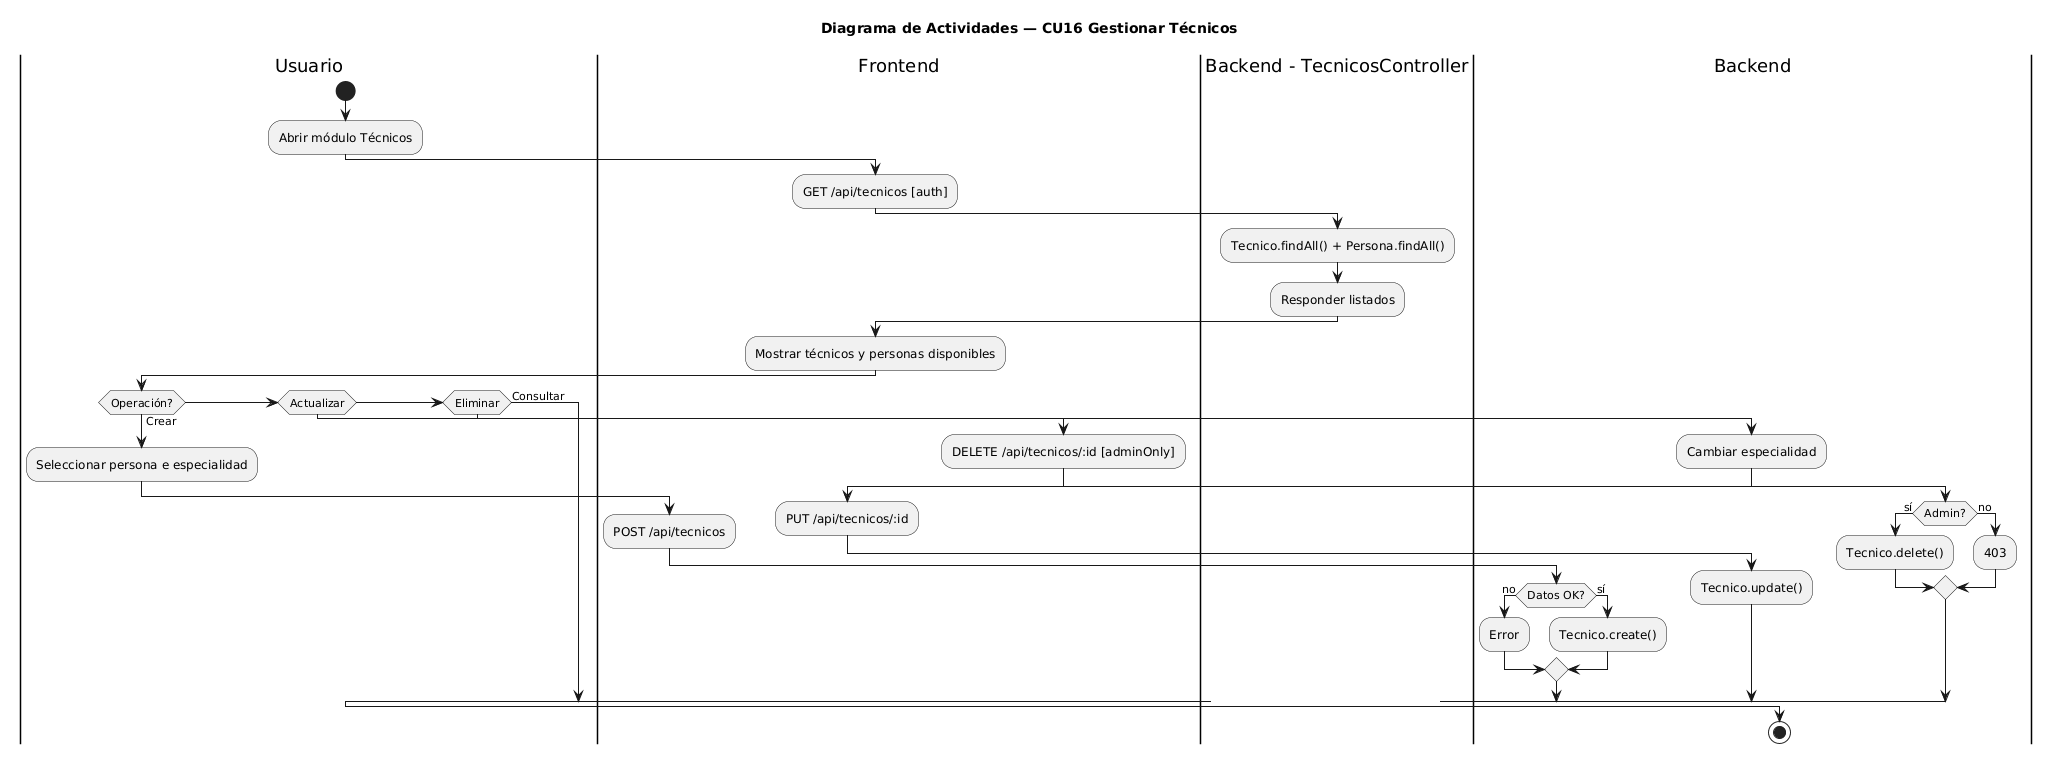

The diagram above was rendered by PlantUML. Its source (embedded in the PNG):
@startuml
title Diagrama de Actividades — CU16 Gestionar Técnicos
|Usuario|
start
:Abrir módulo Técnicos;

|Frontend|
:GET /api/tecnicos [auth];

|Backend - TecnicosController|
:Tecnico.findAll() + Persona.findAll();
:Responder listados;

|Frontend|
:Mostrar técnicos y personas disponibles;

|Usuario|
if (Operación?) then (Crear)
  :Seleccionar persona e especialidad;
  |Frontend|
  :POST /api/tecnicos;
  |Backend|
  if (Datos OK?) then (no)
    :Error;
  else (sí)
    :Tecnico.create();
  endif
elseif (Actualizar) then
  :Cambiar especialidad;
  |Frontend|
  :PUT /api/tecnicos/:id;
  |Backend|
  :Tecnico.update();
elseif (Eliminar) then
  |Frontend|
  :DELETE /api/tecnicos/:id [adminOnly];
  |Backend|
  if (Admin?) then (sí)
    :Tecnico.delete();
  else (no)
    :403;
  endif
else (Consultar)
endif
stop
@enduml